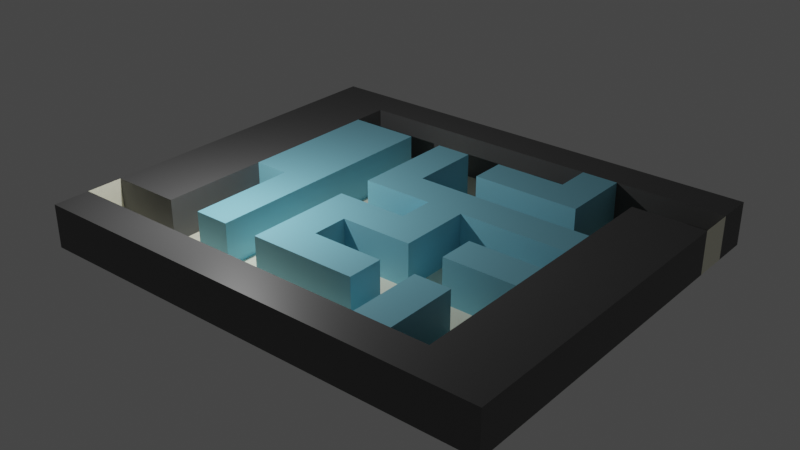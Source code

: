 # Source: mazev4.blend  (saved by Blender 3.3.6; exported with 4.5.12 LTS)
import bpy
from mathutils import Matrix  # noqa: F401  (used for matrix-valued properties, if any)

bpy.ops.wm.read_factory_settings(use_empty=True)
scene = bpy.context.scene
scene.name = 'Scene'

# ---- collections
col_collection = bpy.data.collections.new('Collection'); scene.collection.children.link(col_collection)

# ---- materials (node trees are filled in below, after node groups)
mat_x = bpy.data.materials.new('マテリアル')
mat_x.use_transparent_shadow = False
mat_001 = bpy.data.materials.new('マテリアル.001')
mat_001.use_transparent_shadow = False
mat_002 = bpy.data.materials.new('マテリアル.002')
mat_002.use_transparent_shadow = False

# ---- material node trees
mat_x.use_nodes = True; mat_x.node_tree.nodes.clear()
_N = mat_x.node_tree.nodes; _L = mat_x.node_tree.links
n0 = _N.new('ShaderNodeBsdfPrincipled'); n0.name = 'Principled BSDF'; n0.location = (10, 300)
n0.distribution = 'GGX'
n0.subsurface_method = 'RANDOM_WALK_SKIN'
n0.inputs[0].default_value = (1.0, 0.9866, 0.7951, 1.0)
n0.inputs[3].default_value = 1.45
n0.inputs[27].default_value = (0.0, 0.0, 0.0, 1.0)
n0.inputs[28].default_value = 1.0
n1 = _N.new('ShaderNodeOutputMaterial'); n1.name = 'Material Output'; n1.location = (300, 300)
_L.new(n0.outputs[0], n1.inputs[0])
n1.is_active_output = True
mat_001.use_nodes = True; mat_001.node_tree.nodes.clear()
_N = mat_001.node_tree.nodes; _L = mat_001.node_tree.links
n0 = _N.new('ShaderNodeBsdfPrincipled'); n0.name = 'Principled BSDF'; n0.location = (10, 300)
n0.distribution = 'GGX'
n0.subsurface_method = 'RANDOM_WALK_SKIN'
n0.inputs[0].default_value = (0.1025, 0.1025, 0.1025, 1.0)
n0.inputs[3].default_value = 1.45
n0.inputs[27].default_value = (0.0, 0.0, 0.0, 1.0)
n0.inputs[28].default_value = 1.0
n1 = _N.new('ShaderNodeOutputMaterial'); n1.name = 'Material Output'; n1.location = (300, 300)
_L.new(n0.outputs[0], n1.inputs[0])
n1.is_active_output = True
mat_002.use_nodes = True; mat_002.node_tree.nodes.clear()
_N = mat_002.node_tree.nodes; _L = mat_002.node_tree.links
n0 = _N.new('ShaderNodeBsdfPrincipled'); n0.name = 'Principled BSDF'; n0.location = (10, 300)
n0.distribution = 'GGX'
n0.subsurface_method = 'RANDOM_WALK_SKIN'
n0.inputs[0].default_value = (0.2589, 0.6467, 0.8, 1.0)
n0.inputs[3].default_value = 1.45
n0.inputs[27].default_value = (0.0, 0.0, 0.0, 1.0)
n0.inputs[28].default_value = 1.0
n1 = _N.new('ShaderNodeOutputMaterial'); n1.name = 'Material Output'; n1.location = (300, 300)
_L.new(n0.outputs[0], n1.inputs[0])
n1.is_active_output = True

# ---- world
world_world = bpy.data.worlds.new('World'); scene.world = world_world
world_world.use_nodes = True; world_world.node_tree.nodes.clear()
_N = world_world.node_tree.nodes; _L = world_world.node_tree.links
n0 = _N.new('ShaderNodeOutputWorld'); n0.name = 'World Output'; n0.location = (300, 300)
n1 = _N.new('ShaderNodeBackground'); n1.name = 'Background'; n1.location = (10, 300)
n1.inputs[0].default_value = (0.05088, 0.05088, 0.05088, 1.0)
_L.new(n1.outputs[0], n0.inputs[0])
n0.is_active_output = True
world_world.color = (0.05088, 0.05088, 0.05088)
world_world.use_sun_shadow = False
world_world.sun_shadow_jitter_overblur = 0.0

# ---- lights
light_light = bpy.data.lights.new('Light', 'POINT')
light_light.transmission_factor = 0.0
light_light.energy = 1000.0
light_light.shadow_soft_size = 0.1
light_light.shadow_maximum_resolution = 0.006
light_light.use_absolute_resolution = True

# ---- meshes
me_x = bpy.data.meshes.new('平面')
me_x.from_pydata([(-1.875, -15.62, 0.0), (11.88, -15.62, 0.0), (-1.875, 0.625, 0.0), (11.88, 0.625, 0.0), (-1.875, -0.625, 0.0), (-1.875, -1.875, 0.0), (-1.875, -3.125, 0.0), (-1.875, -4.375, 0.0), (-1.875, -5.625, 0.0), (-1.875, -6.875, 0.0), (-1.875, -8.125, 0.0), (-1.875, -9.375, 0.0), (-1.875, -10.62, 0.0), (-1.875, -11.88, 0.0), (-1.875, -13.12, 0.0), (-1.875, -14.38, 0.0), (11.88, -14.38, 0.0), (11.88, -13.12, 0.0), (11.88, -11.88, 0.0), (11.88, -10.62, 0.0), (11.88, -9.375, 0.0), (11.88, -8.125, 0.0), (11.88, -6.875, 0.0), (11.88, -5.625, 0.0), (11.88, -4.375, 0.0), (11.88, -3.125, 0.0), (11.88, -1.875, 0.0), (11.88, -0.625, 0.0), (-0.625, -15.62, 0.0), (0.625, -15.62, 0.0), (1.875, -15.62, 0.0), (3.125, -15.62, 0.0), (4.375, -15.62, 0.0), (5.625, -15.62, 0.0), (6.875, -15.62, 0.0), (8.125, -15.62, 0.0), (9.375, -15.62, 0.0), (10.62, -15.62, 0.0), (10.62, 0.625, 0.0), (9.375, 0.625, 0.0), (8.125, 0.625, 0.0), (6.875, 0.625, 0.0), (5.625, 0.625, 0.0), (4.375, 0.625, 0.0), (3.125, 0.625, 0.0), (1.875, 0.625, 0.0), (0.625, 0.625, 0.0), (-0.625, 0.625, 0.0), (10.62, -14.38, 0.0), (9.375, -14.38, 0.0), (10.62, -13.12, 0.0), (9.375, -13.12, 0.0), (8.125, -13.12, 0.0), (6.875, -13.12, 0.0), (5.625, -13.12, 0.0), (4.375, -13.12, 0.0), (3.125, -13.12, 0.0), (1.875, -13.12, 0.0), (0.625, -13.12, 0.0), (-0.625, -13.12, 0.0), (10.62, -11.88, 0.0), (9.375, -11.88, 0.0), (8.125, -11.88, 0.0), (6.875, -11.88, 0.0), (5.625, -11.88, 0.0), (4.375, -11.88, 0.0), (3.125, -11.88, 0.0), (1.875, -11.88, 0.0), (0.625, -11.88, 0.0), (-0.625, -11.88, 0.0), (10.62, -10.62, 0.0), (9.375, -10.62, 0.0), (8.125, -10.62, 0.0), (6.875, -10.62, 0.0), (5.625, -10.62, 0.0), (4.375, -10.62, 0.0), (3.125, -10.62, 0.0), (1.875, -10.62, 0.0), (-0.625, -10.62, 0.0), (10.62, -9.375, 0.0), (9.375, -9.375, 0.0), (8.125, -9.375, 0.0), (6.875, -9.375, 0.0), (5.625, -9.375, 0.0), (4.375, -9.375, 0.0), (3.125, -9.375, 0.0), (-0.625, -9.375, 0.0), (10.62, -8.125, 0.0), (9.375, -8.125, 0.0), (8.125, -8.125, 0.0), (6.875, -8.125, 0.0), (5.625, -8.125, 0.0), (4.375, -8.125, 0.0), (3.125, -8.125, 0.0), (1.875, -8.125, 0.0), (0.625, -8.125, 0.0), (-0.625, -8.125, 0.0), (10.62, -6.875, 0.0), (9.375, -6.875, 0.0), (8.125, -6.875, 0.0), (6.875, -6.875, 0.0), (5.625, -6.875, 0.0), (4.375, -6.875, 0.0), (3.125, -6.875, 0.0), (1.875, -6.875, 0.0), (0.625, -6.875, 0.0), (-0.625, -6.875, 0.0), (10.62, -5.625, 0.0), (9.375, -5.625, 0.0), (8.125, -5.625, 0.0), (6.875, -5.625, 0.0), (5.625, -5.625, 0.0), (4.375, -5.625, 0.0), (3.125, -5.625, 0.0), (1.875, -5.625, 0.0), (0.625, -5.625, 0.0), (-0.625, -5.625, 0.0), (10.62, -4.375, 0.0), (9.375, -4.375, 0.0), (8.125, -4.375, 0.0), (6.875, -4.375, 0.0), (5.625, -4.375, 0.0), (4.375, -4.375, 0.0), (3.125, -4.375, 0.0), (1.875, -4.375, 0.0), (0.625, -4.375, 0.0), (-0.625, -4.375, 0.0), (10.62, -3.125, 0.0), (9.375, -3.125, 0.0), (4.375, -3.125, 0.0), (3.125, -3.125, 0.0), (1.875, -3.125, 0.0), (0.625, -3.125, 0.0), (-0.625, -3.125, 0.0), (10.62, -1.875, 0.0), (9.375, -1.875, 0.0), (4.375, -1.875, 0.0), (3.125, -1.875, 0.0), (1.875, -1.875, 0.0), (0.625, -1.875, 0.0), (-0.625, -1.875, 0.0), (0.625, -0.625, 0.0), (-0.625, -0.625, 0.0), (-1.875, -14.38, 1.5), (-1.875, -15.62, 1.5), (11.88, -15.62, 1.5), (11.88, -0.625, 1.5), (11.88, 0.625, 1.5), (-1.875, 0.625, 1.5), (-1.875, -0.625, 1.5), (-1.875, -1.875, 1.5), (-1.875, -3.125, 1.5), (-1.875, -4.375, 1.5), (-1.875, -5.625, 1.5), (-1.875, -6.875, 1.5), (-1.875, -8.125, 1.5), (-1.875, -9.375, 1.5), (-1.875, -10.62, 1.5), (-1.875, -11.88, 1.5), (-1.875, -13.12, 1.5), (11.88, -14.38, 1.5), (11.88, -13.12, 1.5), (11.88, -11.88, 1.5), (11.88, -10.62, 1.5), (11.88, -9.375, 1.5), (11.88, -8.125, 1.5), (11.88, -6.875, 1.5), (11.88, -5.625, 1.5), (11.88, -4.375, 1.5), (11.88, -3.125, 1.5), (11.88, -1.875, 1.5), (-0.625, -14.38, 1.5), (-0.625, -13.12, 1.5), (-0.625, -11.88, 1.5), (-0.625, -10.62, 1.5), (-0.625, -9.375, 1.5), (-0.625, -8.125, 1.5), (-0.625, -6.875, 1.5), (-0.625, -5.625, 1.5), (-0.625, -4.375, 1.5), (-0.625, -3.125, 1.5), (-0.625, -1.875, 1.5), (-0.625, -0.625, 1.5), (-0.625, -15.62, 1.5), (0.625, -15.62, 1.5), (1.875, -15.62, 1.5), (3.125, -15.62, 1.5), (4.375, -15.62, 1.5), (5.625, -15.62, 1.5), (6.875, -15.62, 1.5), (8.125, -15.62, 1.5), (10.62, 0.625, 1.5), (9.375, 0.625, 1.5), (8.125, 0.625, 1.5), (6.875, 0.625, 1.5), (5.625, 0.625, 1.5), (4.375, 0.625, 1.5), (3.125, 0.625, 1.5), (1.875, 0.625, 1.5), (0.625, 0.625, 1.5), (10.62, -14.38, 1.5), (9.375, -14.38, 1.5), (8.125, -14.38, 1.5), (6.875, -14.38, 1.5), (5.625, -14.38, 1.5), (4.375, -14.38, 1.5), (3.125, -14.38, 1.5), (1.875, -14.38, 1.5), (0.625, -14.38, 1.5), (10.62, -13.12, 1.5), (9.375, -13.12, 1.5), (8.125, -13.12, 1.5), (6.875, -13.12, 1.5), (5.625, -13.12, 1.5), (4.375, -13.12, 1.5), (3.125, -13.12, 1.5), (1.875, -13.12, 1.5), (0.625, -13.12, 1.5), (10.62, -11.88, 1.5), (9.375, -11.88, 1.5), (8.125, -11.88, 1.5), (6.875, -11.88, 1.5), (5.625, -11.88, 1.5), (4.375, -11.88, 1.5), (3.125, -11.88, 1.5), (1.875, -11.88, 1.5), (0.625, -11.88, 1.5), (10.62, -10.62, 1.5), (9.375, -10.62, 1.5), (8.125, -10.62, 1.5), (6.875, -10.62, 1.5), (5.625, -10.62, 1.5), (4.375, -10.62, 1.5), (3.125, -10.62, 1.5), (1.875, -10.62, 1.5), (0.625, -10.62, 1.5), (10.62, -9.375, 1.5), (9.375, -9.375, 1.5), (8.125, -9.375, 1.5), (6.875, -9.375, 1.5), (5.625, -9.375, 1.5), (4.375, -9.375, 1.5), (3.125, -9.375, 1.5), (1.875, -9.375, 1.5), (10.62, -8.125, 1.5), (9.375, -8.125, 1.5), (8.125, -8.125, 1.5), (6.875, -8.125, 1.5), (5.625, -8.125, 1.5), (4.375, -8.125, 1.5), (3.125, -8.125, 1.5), (1.875, -8.125, 1.5), (10.62, -6.875, 1.5), (9.375, -6.875, 1.5), (8.125, -6.875, 1.5), (6.875, -6.875, 1.5), (5.625, -6.875, 1.5), (4.375, -6.875, 1.5), (3.125, -6.875, 1.5), (1.875, -6.875, 1.5), (0.625, -6.875, 1.5), (10.62, -5.625, 1.5), (9.375, -5.625, 1.5), (8.125, -5.625, 1.5), (6.875, -5.625, 1.5), (5.625, -5.625, 1.5), (4.375, -5.625, 1.5), (3.125, -5.625, 1.5), (1.875, -5.625, 1.5), (0.625, -5.625, 1.5), (10.62, -4.375, 1.5), (9.375, -4.375, 1.5), (8.125, -4.375, 1.5), (6.875, -4.375, 1.5), (5.625, -4.375, 1.5), (4.375, -4.375, 1.5), (3.125, -4.375, 1.5), (1.875, -4.375, 1.5), (0.625, -4.375, 1.5), (10.62, -3.125, 1.5), (9.375, -3.125, 1.5), (3.125, -3.125, 1.5), (1.875, -3.125, 1.5), (0.625, -3.125, 1.5), (10.62, -1.875, 1.5), (9.375, -1.875, 1.5), (8.125, -1.875, 1.5), (6.875, -1.875, 1.5), (5.625, -1.875, 1.5), (4.375, -1.875, 1.5), (3.125, -1.875, 1.5), (1.875, -1.875, 1.5), (0.625, -1.875, 1.5), (10.62, -0.625, 1.5), (9.375, -0.625, 1.5), (8.125, -0.625, 1.5), (6.875, -0.625, 1.5), (5.625, -0.625, 1.5), (4.375, -0.625, 1.5), (3.125, -0.625, 1.5), (1.875, -0.625, 1.5), (0.625, -0.625, 1.5), (0.625, -9.375, 1.5), (0.625, -8.125, 1.5), (0.625, -10.62, 0.0), (1.875, -9.375, 0.0), (0.625, -9.375, 0.0), (9.375, -15.62, 1.5), (10.62, -15.62, 1.5), (-0.625, 0.625, 1.5), (8.125, -3.125, 1.5), (6.875, -3.125, 1.5), (5.625, -3.125, 1.5), (4.375, -3.125, 1.5)], [], [(64, 54, 213, 222), (16, 17, 161, 160), (55, 65, 223, 214), (1, 16, 160, 145), (66, 56, 215, 224), (115, 105, 260, 269), (14, 15, 143, 159), (106, 116, 178, 177), (13, 14, 159, 158), (139, 138, 291, 292), (117, 107, 261, 270), (12, 13, 158, 157), (59, 69, 173, 172), (140, 139, 141, 142), (138, 137, 290, 291), (91, 92, 249, 248), (11, 12, 157, 156), (137, 136, 289, 290), (10, 11, 156, 155), (9, 10, 155, 154), (72, 62, 220, 229), (133, 132, 139, 140), (132, 131, 138, 139), (131, 130, 137, 138), (130, 129, 136, 137), (136, 129, 313, 289), (88, 89, 246, 245), (128, 127, 134, 135), (8, 9, 154, 153), (126, 125, 132, 133), (63, 73, 230, 221), (7, 8, 153, 152), (74, 64, 222, 231), (6, 7, 152, 151), (65, 75, 232, 223), (135, 134, 284, 285), (118, 117, 127, 128), (45, 46, 199, 198), (116, 115, 125, 126), (115, 114, 124, 125), (114, 113, 123, 124), (113, 112, 122, 123), (112, 111, 121, 122), (111, 110, 120, 121), (110, 109, 119, 120), (109, 108, 118, 119), (108, 107, 117, 118), (5, 6, 151, 150), (106, 105, 115, 116), (76, 66, 224, 233), (44, 45, 198, 197), (305, 243, 302, 306), (102, 101, 111, 112), (4, 5, 150, 149), (67, 77, 234, 225), (43, 44, 197, 196), (98, 97, 107, 108), (116, 126, 179, 178), (96, 95, 105, 106), (2, 4, 149, 148), (94, 93, 103, 104), (131, 132, 283, 282), (92, 91, 101, 102), (42, 43, 196, 195), (90, 89, 99, 100), (89, 88, 98, 99), (88, 87, 97, 98), (127, 117, 270, 279), (86, 306, 95, 96), (305, 94, 251, 243), (305, 85, 93, 94), (85, 84, 241, 242), (47, 2, 148, 309), (130, 131, 282, 281), (82, 81, 89, 90), (41, 42, 195, 194), (80, 79, 87, 88), (118, 128, 280, 271), (78, 304, 306, 86), (84, 83, 240, 241), (77, 76, 85, 305), (76, 75, 84, 85), (75, 74, 83, 84), (27, 3, 147, 146), (73, 72, 81, 82), (79, 70, 227, 236), (71, 70, 79, 80), (129, 130, 281, 313), (40, 41, 194, 193), (37, 1, 145, 308), (67, 66, 76, 77), (71, 80, 237, 228), (65, 64, 74, 75), (63, 62, 72, 73), (39, 40, 193, 192), (15, 0, 144, 143), (81, 72, 229, 238), (59, 58, 68, 69), (58, 57, 67, 68), (57, 56, 66, 67), (55, 54, 64, 65), (38, 39, 192, 191), (53, 52, 62, 63), (52, 51, 61, 62), (51, 50, 60, 61), (73, 82, 239, 230), (3, 38, 191, 147), (83, 74, 231, 240), (35, 36, 307, 190), (304, 78, 174, 235), (34, 35, 190, 189), (132, 125, 278, 283), (49, 48, 50, 51), (33, 34, 189, 188), (126, 133, 180, 179), (125, 124, 277, 278), (32, 33, 188, 187), (134, 127, 279, 284), (75, 76, 233, 232), (78, 86, 175, 174), (124, 123, 276, 277), (36, 37, 48, 49), (31, 32, 187, 186), (142, 141, 46, 47), (46, 141, 301, 199), (128, 135, 285, 280), (87, 79, 236, 244), (123, 122, 275, 276), (30, 31, 186, 185), (142, 47, 309, 182), (80, 88, 245, 237), (293, 146, 147, 191), (308, 145, 160, 200), (200, 160, 161, 209), (209, 161, 162, 218), (218, 162, 163, 227), (227, 163, 164, 236), (236, 164, 165, 244), (244, 165, 166, 252), (252, 166, 167, 261), (261, 167, 168, 270), (270, 168, 169, 279), (279, 169, 170, 284), (284, 170, 146, 293), (150, 181, 182, 149), (292, 291, 300, 301), (291, 290, 299, 300), (290, 289, 298, 299), (289, 288, 297, 298), (288, 287, 296, 297), (287, 286, 295, 296), (286, 285, 294, 295), (285, 284, 293, 294), (151, 180, 181, 150), (310, 280, 285, 286), (152, 179, 180, 151), (278, 277, 282, 283), (277, 276, 281, 282), (276, 275, 313, 281), (275, 274, 312, 313), (274, 273, 311, 312), (273, 272, 310, 311), (272, 271, 280, 310), (153, 178, 179, 152), (154, 177, 178, 153), (260, 259, 268, 269), (259, 258, 267, 268), (258, 257, 266, 267), (256, 255, 264, 265), (255, 254, 263, 264), (254, 253, 262, 263), (155, 176, 177, 154), (303, 251, 259, 260), (250, 249, 257, 258), (248, 247, 255, 256), (156, 175, 176, 155), (242, 241, 249, 250), (241, 240, 248, 249), (240, 239, 247, 248), (238, 237, 245, 246), (157, 174, 175, 156), (231, 230, 239, 240), (229, 228, 237, 238), (158, 173, 174, 157), (173, 226, 235, 174), (226, 225, 234, 235), (224, 223, 232, 233), (222, 221, 230, 231), (220, 219, 228, 229), (219, 218, 227, 228), (159, 172, 173, 158), (215, 214, 223, 224), (213, 212, 221, 222), (143, 171, 172, 159), (171, 208, 217, 172), (208, 207, 216, 217), (207, 206, 215, 216), (206, 205, 214, 215), (205, 204, 213, 214), (204, 203, 212, 213), (203, 202, 211, 212), (202, 201, 210, 211), (144, 183, 171, 143), (183, 184, 208, 171), (184, 185, 207, 208), (185, 186, 206, 207), (186, 187, 205, 206), (187, 188, 204, 205), (188, 189, 203, 204), (189, 190, 202, 203), (190, 307, 201, 202), (149, 182, 309, 148), (301, 300, 198, 199), (300, 299, 197, 198), (299, 298, 196, 197), (298, 297, 195, 196), (297, 296, 194, 195), (296, 295, 193, 194), (295, 294, 192, 193), (294, 293, 191, 192), (17, 18, 162, 161), (102, 112, 266, 257), (53, 63, 221, 212), (18, 19, 163, 162), (99, 98, 253, 254), (111, 101, 256, 265), (19, 20, 164, 163), (100, 99, 254, 255), (51, 52, 211, 210), (20, 21, 165, 164), (52, 53, 212, 211), (60, 50, 209, 218), (21, 22, 166, 165), (98, 108, 262, 253), (22, 23, 167, 166), (107, 97, 252, 261), (54, 55, 214, 213), (23, 24, 168, 167), (104, 103, 258, 259), (96, 106, 177, 176), (24, 25, 169, 168), (105, 95, 303, 260), (56, 57, 216, 215), (140, 142, 182, 181), (25, 26, 170, 169), (94, 104, 259, 251), (57, 58, 217, 216), (141, 139, 292, 301), (26, 27, 146, 170), (103, 93, 250, 258), (58, 59, 172, 217), (92, 102, 257, 249), (108, 109, 263, 262), (101, 91, 248, 256), (61, 60, 218, 219), (109, 110, 264, 263), (90, 100, 255, 247), (62, 61, 219, 220), (49, 51, 210, 201), (110, 111, 265, 264), (50, 48, 200, 209), (112, 113, 267, 266), (97, 87, 244, 252), (113, 114, 268, 267), (86, 96, 176, 175), (114, 115, 269, 268), (133, 140, 181, 180), (68, 67, 225, 226), (93, 85, 242, 250), (69, 68, 226, 173), (119, 118, 271, 272), (70, 71, 228, 227), (0, 28, 183, 144), (120, 119, 272, 273), (82, 90, 247, 239), (36, 49, 201, 307), (28, 29, 184, 183), (121, 120, 273, 274), (89, 81, 238, 246), (48, 37, 308, 200), (29, 30, 185, 184), (122, 121, 274, 275), (302, 243, 251, 303), (95, 306, 302, 303), (304, 77, 305, 306), (235, 234, 77, 304), (37, 36, 307, 308), (47, 46, 199, 309), (313, 312, 288, 289), (312, 311, 287, 288), (311, 310, 286, 287)])
me_x.polygons.foreach_set('material_index', [2, 1, 2, 1, 2, 2, 1, 1, 1, 1, 1, 1, 1, 0, 1, 2, 1, 1, 1, 1, 2, 0, 0, 0, 0, 2, 2, 0, 1, 0, 2, 1, 2, 1, 2, 1, 0, 1, 0, 0, 0, 0, 0, 0, 0, 0, 0, 1, 0, 2, 1, 2, 0, 1, 2, 1, 0, 1, 0, 1, 0, 2, 0, 1, 0, 0, 0, 1, 0, 2, 0, 2, 1, 2, 0, 1, 0, 2, 0, 2, 0, 0, 0, 1, 0, 1, 0, 2, 1, 1, 0, 2, 0, 0, 1, 1, 2, 0, 0, 0, 0, 1, 0, 0, 0, 2, 1, 2, 1, 2, 1, 2, 0, 1, 1, 2, 1, 1, 2, 1, 2, 0, 1, 0, 1, 2, 1, 2, 1, 1, 2, 1, 1, 1, 1, 1, 1, 1, 1, 1, 1, 1, 1, 1, 1, 1, 1, 1, 1, 1, 1, 1, 1, 1, 2, 1, 2, 2, 2, 2, 2, 2, 2, 1, 1, 2, 2, 2, 2, 2, 2, 1, 2, 2, 2, 1, 2, 2, 2, 2, 1, 2, 2, 1, 2, 2, 2, 2, 2, 2, 1, 2, 2, 1, 1, 1, 1, 1, 1, 1, 1, 1, 1, 1, 1, 1, 1, 1, 1, 1, 1, 1, 1, 1, 1, 1, 1, 1, 1, 1, 1, 2, 2, 1, 2, 2, 1, 2, 1, 1, 1, 1, 1, 2, 1, 1, 1, 1, 2, 1, 1, 2, 1, 1, 1, 2, 1, 1, 1, 2, 1, 2, 2, 2, 2, 2, 2, 2, 1, 2, 1, 2, 1, 2, 1, 2, 1, 2, 2, 2, 2, 2, 1, 2, 2, 1, 1, 2, 2, 1, 1, 2, 2, 2, 0, 2, 0, 0, 2, 2, 2])
_uv = me_x.uv_layers.new(name='UVマップ')
_uv.uv.foreach_set('vector', [0.5455, 0.2308, 0.5455, 0.1538, 0.5455, 0.1538, 0.5455, 0.2308, 0.0, 0.0, 0.0, 0.0, 0.0, 0.0, 0.0, 0.0, 0.4545, 0.1538, 0.4545, 0.2308, 0.4545, 0.2308, 0.4545, 0.1538, 0.0, 0.0, 0.0, 0.0, 0.0, 0.0, 0.0, 0.0, 0.3636, 0.2308, 0.3636, 0.1538, 0.3636, 0.1538, 0.3636, 0.2308, 0.1818, 0.6154, 0.1818, 0.5385, 0.1818, 0.5385, 0.1818, 0.6154, 0.0, 0.0, 0.0, 0.0, 0.0, 0.0, 0.0, 0.0, 0.09091, 0.5385, 0.09091, 0.6154, 0.09091, 0.6154, 0.09091, 0.5385, 0.0, 0.0, 0.0, 0.0, 0.0, 0.0, 0.0, 0.0, 0.1818, 0.8462, 0.2727, 0.8462, 0.2727, 0.8462, 0.1818, 0.8462, 0.9091, 0.6923, 0.9091, 0.6154, 0.9091, 0.6154, 0.9091, 0.6923, 0.0, 0.0, 0.0, 0.0, 0.0, 0.0, 0.0, 0.0, 0.09091, 0.1538, 0.09091, 0.2308, 0.09091, 0.2308, 0.09091, 0.1538, 0.09091, 0.8462, 0.1818, 0.8462, 0.1818, 0.9231, 0.09091, 0.9231, 0.2727, 0.8462, 0.3636, 0.8462, 0.3636, 0.8462, 0.2727, 0.8462, 0.5455, 0.4615, 0.4545, 0.4615, 0.4545, 0.4615, 0.5455, 0.4615, 0.0, 0.0, 0.0, 0.0, 0.0, 0.0, 0.0, 0.0, 0.3636, 0.8462, 0.4545, 0.8462, 0.4545, 0.8462, 0.3636, 0.8462, 0.0, 0.0, 0.0, 0.0, 0.0, 0.0, 0.0, 0.0, 0.0, 0.0, 0.0, 0.0, 0.0, 0.0, 0.0, 0.0, 0.7273, 0.3077, 0.7273, 0.2308, 0.7273, 0.2308, 0.7273, 0.3077, 0.09091, 0.7692, 0.1818, 0.7692, 0.1818, 0.8462, 0.09091, 0.8462, 0.1818, 0.7692, 0.2727, 0.7692, 0.2727, 0.8462, 0.1818, 0.8462, 0.2727, 0.7692, 0.3636, 0.7692, 0.3636, 0.8462, 0.2727, 0.8462, 0.3636, 0.7692, 0.4545, 0.7692, 0.4545, 0.8462, 0.3636, 0.8462, 0.4545, 0.8462, 0.4545, 0.7692, 0.4545, 0.7692, 0.4545, 0.8462, 0.8182, 0.4615, 0.7273, 0.4615, 0.7273, 0.4615, 0.8182, 0.4615, 0.8182, 0.7692, 0.9091, 0.7692, 0.9091, 0.8462, 0.8182, 0.8462, 0.0, 0.0, 0.0, 0.0, 0.0, 0.0, 0.0, 0.0, 0.09091, 0.6923, 0.1818, 0.6923, 0.1818, 0.7692, 0.09091, 0.7692, 0.6364, 0.2308, 0.6364, 0.3077, 0.6364, 0.3077, 0.6364, 0.2308, 0.0, 0.0, 0.0, 0.0, 0.0, 0.0, 0.0, 0.0, 0.5455, 0.3077, 0.5455, 0.2308, 0.5455, 0.2308, 0.5455, 0.3077, 0.0, 0.0, 0.0, 0.0, 0.0, 0.0, 0.0, 0.0, 0.4545, 0.2308, 0.4545, 0.3077, 0.4545, 0.3077, 0.4545, 0.2308, 0.8182, 0.8462, 0.9091, 0.8462, 0.9091, 0.8462, 0.8182, 0.8462, 0.8182, 0.6923, 0.9091, 0.6923, 0.9091, 0.7692, 0.8182, 0.7692, 0.0, 0.0, 0.0, 0.0, 0.0, 0.0, 0.0, 0.0, 0.09091, 0.6154, 0.1818, 0.6154, 0.1818, 0.6923, 0.09091, 0.6923, 0.1818, 0.6154, 0.2727, 0.6154, 0.2727, 0.6923, 0.1818, 0.6923, 0.2727, 0.6154, 0.3636, 0.6154, 0.3636, 0.6923, 0.2727, 0.6923, 0.3636, 0.6154, 0.4545, 0.6154, 0.4545, 0.6923, 0.3636, 0.6923, 0.4545, 0.6154, 0.5455, 0.6154, 0.5455, 0.6923, 0.4545, 0.6923, 0.5455, 0.6154, 0.6364, 0.6154, 0.6364, 0.6923, 0.5455, 0.6923, 0.6364, 0.6154, 0.7273, 0.6154, 0.7273, 0.6923, 0.6364, 0.6923, 0.7273, 0.6154, 0.8182, 0.6154, 0.8182, 0.6923, 0.7273, 0.6923, 0.8182, 0.6154, 0.9091, 0.6154, 0.9091, 0.6923, 0.8182, 0.6923, 0.0, 0.0, 0.0, 0.0, 0.0, 0.0, 0.0, 0.0, 0.09091, 0.5385, 0.1818, 0.5385, 0.1818, 0.6154, 0.09091, 0.6154, 0.3636, 0.3077, 0.3636, 0.2308, 0.3636, 0.2308, 0.3636, 0.3077, 0.0, 0.0, 0.0, 0.0, 0.0, 0.0, 0.0, 0.0, 0.2727, 0.3846, 0.2727, 0.3846, 0.1818, 0.3846, 0.1818, 0.3846, 0.4545, 0.5385, 0.5455, 0.5385, 0.5455, 0.6154, 0.4545, 0.6154, 0.0, 0.0, 0.0, 0.0, 0.0, 0.0, 0.0, 0.0, 0.2727, 0.2308, 0.2727, 0.3077, 0.2727, 0.3077, 0.2727, 0.2308, 0.0, 0.0, 0.0, 0.0, 0.0, 0.0, 0.0, 0.0, 0.8182, 0.5385, 0.9091, 0.5385, 0.9091, 0.6154, 0.8182, 0.6154, 0.09091, 0.6154, 0.09091, 0.6923, 0.09091, 0.6923, 0.09091, 0.6154, 0.09091, 0.4615, 0.1818, 0.4615, 0.1818, 0.5385, 0.09091, 0.5385, 0.0, 0.0, 0.0, 0.0, 0.0, 0.0, 0.0, 0.0, 0.2727, 0.4615, 0.3636, 0.4615, 0.3636, 0.5385, 0.2727, 0.5385, 0.2727, 0.7692, 0.1818, 0.7692, 0.1818, 0.7692, 0.2727, 0.7692, 0.4545, 0.4615, 0.5455, 0.4615, 0.5455, 0.5385, 0.4545, 0.5385, 0.0, 0.0, 0.0, 0.0, 0.0, 0.0, 0.0, 0.0, 0.6364, 0.4615, 0.7273, 0.4615, 0.7273, 0.5385, 0.6364, 0.5385, 0.7273, 0.4615, 0.8182, 0.4615, 0.8182, 0.5385, 0.7273, 0.5385, 0.8182, 0.4615, 0.9091, 0.4615, 0.9091, 0.5385, 0.8182, 0.5385, 0.9091, 0.7692, 0.9091, 0.6923, 0.9091, 0.6923, 0.9091, 0.7692, 0.09091, 0.3846, 0.1818, 0.3846, 0.1818, 0.4615, 0.09091, 0.4615, 0.2727, 0.3846, 0.2727, 0.4615, 0.2727, 0.4615, 0.2727, 0.3846, 0.2727, 0.3846, 0.3636, 0.3846, 0.3636, 0.4615, 0.2727, 0.4615, 0.3636, 0.3846, 0.4545, 0.3846, 0.4545, 0.3846, 0.3636, 0.3846, 0.0, 0.0, 0.0, 0.0, 0.0, 0.0, 0.0, 0.0, 0.3636, 0.7692, 0.2727, 0.7692, 0.2727, 0.7692, 0.3636, 0.7692, 0.6364, 0.3846, 0.7273, 0.3846, 0.7273, 0.4615, 0.6364, 0.4615, 0.0, 0.0, 0.0, 0.0, 0.0, 0.0, 0.0, 0.0, 0.8182, 0.3846, 0.9091, 0.3846, 0.9091, 0.4615, 0.8182, 0.4615, 0.8182, 0.6923, 0.8182, 0.7692, 0.8182, 0.7692, 0.8182, 0.6923, 0.09091, 0.3077, 0.1818, 0.3077, 0.1818, 0.3846, 0.09091, 0.3846, 0.4545, 0.3846, 0.5455, 0.3846, 0.5455, 0.3846, 0.4545, 0.3846, 0.2727, 0.3077, 0.3636, 0.3077, 0.3636, 0.3846, 0.2727, 0.3846, 0.3636, 0.3077, 0.4545, 0.3077, 0.4545, 0.3846, 0.3636, 0.3846, 0.4545, 0.3077, 0.5455, 0.3077, 0.5455, 0.3846, 0.4545, 0.3846, 0.0, 0.0, 0.0, 0.0, 0.0, 0.0, 0.0, 0.0, 0.6364, 0.3077, 0.7273, 0.3077, 0.7273, 0.3846, 0.6364, 0.3846, 0.9091, 0.3846, 0.9091, 0.3077, 0.9091, 0.3077, 0.9091, 0.3846, 0.8182, 0.3077, 0.9091, 0.3077, 0.9091, 0.3846, 0.8182, 0.3846, 0.4545, 0.7692, 0.3636, 0.7692, 0.3636, 0.7692, 0.4545, 0.7692, 0.0, 0.0, 0.0, 0.0, 0.0, 0.0, 0.0, 0.0, 0.0, 0.0, 0.0, 0.0, 0.0, 0.0, 0.0, 0.0, 0.2727, 0.2308, 0.3636, 0.2308, 0.3636, 0.3077, 0.2727, 0.3077, 0.8182, 0.3077, 0.8182, 0.3846, 0.8182, 0.3846, 0.8182, 0.3077, 0.4545, 0.2308, 0.5455, 0.2308, 0.5455, 0.3077, 0.4545, 0.3077, 0.6364, 0.2308, 0.7273, 0.2308, 0.7273, 0.3077, 0.6364, 0.3077, 0.0, 0.0, 0.0, 0.0, 0.0, 0.0, 0.0, 0.0, 0.0, 0.0, 0.0, 0.0, 0.0, 0.0, 0.0, 0.0, 0.7273, 0.3846, 0.7273, 0.3077, 0.7273, 0.3077, 0.7273, 0.3846, 0.09091, 0.1538, 0.1818, 0.1538, 0.1818, 0.2308, 0.09091, 0.2308, 0.1818, 0.1538, 0.2727, 0.1538, 0.2727, 0.2308, 0.1818, 0.2308, 0.2727, 0.1538, 0.3636, 0.1538, 0.3636, 0.2308, 0.2727, 0.2308, 0.4545, 0.1538, 0.5455, 0.1538, 0.5455, 0.2308, 0.4545, 0.2308, 0.0, 0.0, 0.0, 0.0, 0.0, 0.0, 0.0, 0.0, 0.6364, 0.1538, 0.7273, 0.1538, 0.7273, 0.2308, 0.6364, 0.2308, 0.7273, 0.1538, 0.8182, 0.1538, 0.8182, 0.2308, 0.7273, 0.2308, 0.8182, 0.1538, 0.9091, 0.1538, 0.9091, 0.2308, 0.8182, 0.2308, 0.6364, 0.3077, 0.6364, 0.3846, 0.6364, 0.3846, 0.6364, 0.3077, 0.0, 0.0, 0.0, 0.0, 0.0, 0.0, 0.0, 0.0, 0.5455, 0.3846, 0.5455, 0.3077, 0.5455, 0.3077, 0.5455, 0.3846, 0.0, 0.0, 0.0, 0.0, 0.0, 0.0, 0.0, 0.0, 0.1818, 0.3077, 0.09091, 0.3077, 0.09091, 0.3077, 0.1818, 0.3077, 0.0, 0.0, 0.0, 0.0, 0.0, 0.0, 0.0, 0.0, 0.1818, 0.7692, 0.1818, 0.6923, 0.1818, 0.6923, 0.1818, 0.7692, 0.8182, 0.07692, 0.9091, 0.07692, 0.9091, 0.1538, 0.8182, 0.1538, 0.0, 0.0, 0.0, 0.0, 0.0, 0.0, 0.0, 0.0, 0.09091, 0.6923, 0.09091, 0.7692, 0.09091, 0.7692, 0.09091, 0.6923, 0.1818, 0.6923, 0.2727, 0.6923, 0.2727, 0.6923, 0.1818, 0.6923, 0.0, 0.0, 0.0, 0.0, 0.0, 0.0, 0.0, 0.0, 0.9091, 0.8462, 0.9091, 0.7692, 0.9091, 0.7692, 0.9091, 0.8462, 0.4545, 0.3077, 0.3636, 0.3077, 0.3636, 0.3077, 0.4545, 0.3077, 0.09091, 0.3077, 0.09091, 0.3846, 0.09091, 0.3846, 0.09091, 0.3077, 0.2727, 0.6923, 0.3636, 0.6923, 0.3636, 0.6923, 0.2727, 0.6923, 0.8182, 0.0, 0.9091, 0.0, 0.9091, 0.07692, 0.8182, 0.07692, 0.0, 0.0, 0.0, 0.0, 0.0, 0.0, 0.0, 0.0, 0.09091, 0.9231, 0.1818, 0.9231, 0.1818, 1.0, 0.09091, 1.0, 0.1818, 1.0, 0.1818, 0.9231, 0.1818, 0.9231, 0.1818, 1.0, 0.8182, 0.7692, 0.8182, 0.8462, 0.8182, 0.8462, 0.8182, 0.7692, 0.9091, 0.4615, 0.9091, 0.3846, 0.9091, 0.3846, 0.9091, 0.4615, 0.3636, 0.6923, 0.4545, 0.6923, 0.4545, 0.6923, 0.3636, 0.6923, 0.0, 0.0, 0.0, 0.0, 0.0, 0.0, 0.0, 0.0, 0.09091, 0.9231, 0.09091, 1.0, 0.09091, 1.0, 0.09091, 0.9231, 0.8182, 0.3846, 0.8182, 0.4615, 0.8182, 0.4615, 0.8182, 0.3846, 0.9091, 0.9231, 1.0, 0.9231, 1.0, 1.0, 0.9091, 1.0, 0.9091, 0.0, 1.0, 0.0, 1.0, 0.07692, 0.9091, 0.07692, 0.9091, 0.07692, 1.0, 0.07692, 1.0, 0.1538, 0.9091, 0.1538, 0.9091, 0.1538, 1.0, 0.1538, 1.0, 0.2308, 0.9091, 0.2308, 0.9091, 0.2308, 1.0, 0.2308, 1.0, 0.3077, 0.9091, 0.3077, 0.9091, 0.3077, 1.0, 0.3077, 1.0, 0.3846, 0.9091, 0.3846, 0.9091, 0.3846, 1.0, 0.3846, 1.0, 0.4615, 0.9091, 0.4615, 0.9091, 0.4615, 1.0, 0.4615, 1.0, 0.5385, 0.9091, 0.5385, 0.9091, 0.5385, 1.0, 0.5385, 1.0, 0.6154, 0.9091, 0.6154, 0.9091, 0.6154, 1.0, 0.6154, 1.0, 0.6923, 0.9091, 0.6923, 0.9091, 0.6923, 1.0, 0.6923, 1.0, 0.7692, 0.9091, 0.7692, 0.9091, 0.7692, 1.0, 0.7692, 1.0, 0.8462, 0.9091, 0.8462, 0.9091, 0.8462, 1.0, 0.8462, 1.0, 0.9231, 0.9091, 0.9231, 0.0, 0.8462, 0.09091, 0.8462, 0.09091, 0.9231, 0.0, 0.9231, 0.1818, 0.8462, 0.2727, 0.8462, 0.2727, 0.9231, 0.1818, 0.9231, 0.2727, 0.8462, 0.3636, 0.8462, 0.3636, 0.9231, 0.2727, 0.9231, 0.3636, 0.8462, 0.4545, 0.8462, 0.4545, 0.9231, 0.3636, 0.9231, 0.4545, 0.8462, 0.5455, 0.8462, 0.5455, 0.9231, 0.4545, 0.9231, 0.5455, 0.8462, 0.6364, 0.8462, 0.6364, 0.9231, 0.5455, 0.9231, 0.6364, 0.8462, 0.7273, 0.8462, 0.7273, 0.9231, 0.6364, 0.9231, 0.7273, 0.8462, 0.8182, 0.8462, 0.8182, 0.9231, 0.7273, 0.9231, 0.8182, 0.8462, 0.9091, 0.8462, 0.9091, 0.9231, 0.8182, 0.9231, 0.0, 0.7692, 0.09091, 0.7692, 0.09091, 0.8462, 0.0, 0.8462, 0.7273, 0.7692, 0.8182, 0.7692, 0.8182, 0.8462, 0.7273, 0.8462, 0.0, 0.6923, 0.09091, 0.6923, 0.09091, 0.7692, 0.0, 0.7692, 0.1818, 0.6923, 0.2727, 0.6923, 0.2727, 0.7692, 0.1818, 0.7692, 0.2727, 0.6923, 0.3636, 0.6923, 0.3636, 0.7692, 0.2727, 0.7692, 0.3636, 0.6923, 0.4545, 0.6923, 0.4545, 0.7692, 0.3636, 0.7692, 0.4545, 0.6923, 0.5455, 0.6923, 0.5455, 0.7692, 0.4545, 0.7692, 0.5455, 0.6923, 0.6364, 0.6923, 0.6364, 0.7692, 0.5455, 0.7692, 0.6364, 0.6923, 0.7273, 0.6923, 0.7273, 0.7692, 0.6364, 0.7692, 0.7273, 0.6923, 0.8182, 0.6923, 0.8182, 0.7692, 0.7273, 0.7692, 0.0, 0.6154, 0.09091, 0.6154, 0.09091, 0.6923, 0.0, 0.6923, 0.0, 0.5385, 0.09091, 0.5385, 0.09091, 0.6154, 0.0, 0.6154, 0.1818, 0.5385, 0.2727, 0.5385, 0.2727, 0.6154, 0.1818, 0.6154, 0.2727, 0.5385, 0.3636, 0.5385, 0.3636, 0.6154, 0.2727, 0.6154, 0.3636, 0.5385, 0.4545, 0.5385, 0.4545, 0.6154, 0.3636, 0.6154, 0.5455, 0.5385, 0.6364, 0.5385, 0.6364, 0.6154, 0.5455, 0.6154, 0.6364, 0.5385, 0.7273, 0.5385, 0.7273, 0.6154, 0.6364, 0.6154, 0.7273, 0.5385, 0.8182, 0.5385, 0.8182, 0.6154, 0.7273, 0.6154, 0.0, 0.4615, 0.09091, 0.4615, 0.09091, 0.5385, 0.0, 0.5385, 0.1818, 0.4615, 0.2727, 0.4615, 0.2727, 0.5385, 0.1818, 0.5385, 0.3636, 0.4615, 0.4545, 0.4615, 0.4545, 0.5385, 0.3636, 0.5385, 0.5455, 0.4615, 0.6364, 0.4615, 0.6364, 0.5385, 0.5455, 0.5385, 0.0, 0.3846, 0.09091, 0.3846, 0.09091, 0.4615, 0.0, 0.4615, 0.3636, 0.3846, 0.4545, 0.3846, 0.4545, 0.4615, 0.3636, 0.4615, 0.4545, 0.3846, 0.5455, 0.3846, 0.5455, 0.4615, 0.4545, 0.4615, 0.5455, 0.3846, 0.6364, 0.3846, 0.6364, 0.4615, 0.5455, 0.4615, 0.7273, 0.3846, 0.8182, 0.3846, 0.8182, 0.4615, 0.7273, 0.4615, 0.0, 0.3077, 0.09091, 0.3077, 0.09091, 0.3846, 0.0, 0.3846, 0.5455, 0.3077, 0.6364, 0.3077, 0.6364, 0.3846, 0.5455, 0.3846, 0.7273, 0.3077, 0.8182, 0.3077, 0.8182, 0.3846, 0.7273, 0.3846, 0.0, 0.2308, 0.09091, 0.2308, 0.09091, 0.3077, 0.0, 0.3077, 0.09091, 0.2308, 0.1818, 0.2308, 0.1818, 0.3077, 0.09091, 0.3077, 0.1818, 0.2308, 0.2727, 0.2308, 0.2727, 0.3077, 0.1818, 0.3077, 0.3636, 0.2308, 0.4545, 0.2308, 0.4545, 0.3077, 0.3636, 0.3077, 0.5455, 0.2308, 0.6364, 0.2308, 0.6364, 0.3077, 0.5455, 0.3077, 0.7273, 0.2308, 0.8182, 0.2308, 0.8182, 0.3077, 0.7273, 0.3077, 0.8182, 0.2308, 0.9091, 0.2308, 0.9091, 0.3077, 0.8182, 0.3077, 0.0, 0.1538, 0.09091, 0.1538, 0.09091, 0.2308, 0.0, 0.2308, 0.3636, 0.1538, 0.4545, 0.1538, 0.4545, 0.2308, 0.3636, 0.2308, 0.5455, 0.1538, 0.6364, 0.1538, 0.6364, 0.2308, 0.5455, 0.2308, 0.0, 0.07692, 0.09091, 0.07692, 0.09091, 0.1538, 0.0, 0.1538, 0.09091, 0.07692, 0.1818, 0.07692, 0.1818, 0.1538, 0.09091, 0.1538, 0.1818, 0.07692, 0.2727, 0.07692, 0.2727, 0.1538, 0.1818, 0.1538, 0.2727, 0.07692, 0.3636, 0.07692, 0.3636, 0.1538, 0.2727, 0.1538, 0.3636, 0.07692, 0.4545, 0.07692, 0.4545, 0.1538, 0.3636, 0.1538, 0.4545, 0.07692, 0.5455, 0.07692, 0.5455, 0.1538, 0.4545, 0.1538, 0.5455, 0.07692, 0.6364, 0.07692, 0.6364, 0.1538, 0.5455, 0.1538, 0.6364, 0.07692, 0.7273, 0.07692, 0.7273, 0.1538, 0.6364, 0.1538, 0.7273, 0.07692, 0.8182, 0.07692, 0.8182, 0.1538, 0.7273, 0.1538, 0.0, 0.0, 0.09091, 0.0, 0.09091, 0.07692, 0.0, 0.07692, 0.09091, 0.0, 0.1818, 0.0, 0.1818, 0.07692, 0.09091, 0.07692, 0.1818, 0.0, 0.2727, 0.0, 0.2727, 0.07692, 0.1818, 0.07692, 0.2727, 0.0, 0.3636, 0.0, 0.3636, 0.07692, 0.2727, 0.07692, 0.3636, 0.0, 0.4545, 0.0, 0.4545, 0.07692, 0.3636, 0.07692, 0.4545, 0.0, 0.5455, 0.0, 0.5455, 0.07692, 0.4545, 0.07692, 0.5455, 0.0, 0.6364, 0.0, 0.6364, 0.07692, 0.5455, 0.07692, 0.6364, 0.0, 0.7273, 0.0, 0.7273, 0.07692, 0.6364, 0.07692, 0.7273, 0.0, 0.8182, 0.0, 0.8182, 0.07692, 0.7273, 0.07692, 0.0, 0.9231, 0.09091, 0.9231, 0.09091, 1.0, 0.0, 1.0, 0.1818, 0.9231, 0.2727, 0.9231, 0.2727, 1.0, 0.1818, 1.0, 0.2727, 0.9231, 0.3636, 0.9231, 0.3636, 1.0, 0.2727, 1.0, 0.3636, 0.9231, 0.4545, 0.9231, 0.4545, 1.0, 0.3636, 1.0, 0.4545, 0.9231, 0.5455, 0.9231, 0.5455, 1.0, 0.4545, 1.0, 0.5455, 0.9231, 0.6364, 0.9231, 0.6364, 1.0, 0.5455, 1.0, 0.6364, 0.9231, 0.7273, 0.9231, 0.7273, 1.0, 0.6364, 1.0, 0.7273, 0.9231, 0.8182, 0.9231, 0.8182, 1.0, 0.7273, 1.0, 0.8182, 0.9231, 0.9091, 0.9231, 0.9091, 1.0, 0.8182, 1.0, 0.0, 0.0, 0.0, 0.0, 0.0, 0.0, 0.0, 0.0, 0.4545, 0.5385, 0.4545, 0.6154, 0.4545, 0.6154, 0.4545, 0.5385, 0.6364, 0.1538, 0.6364, 0.2308, 0.6364, 0.2308, 0.6364, 0.1538, 0.0, 0.0, 0.0, 0.0, 0.0, 0.0, 0.0, 0.0, 0.7273, 0.5385, 0.8182, 0.5385, 0.8182, 0.5385, 0.7273, 0.5385, 0.5455, 0.6154, 0.5455, 0.5385, 0.5455, 0.5385, 0.5455, 0.6154, 0.0, 0.0, 0.0, 0.0, 0.0, 0.0, 0.0, 0.0, 0.6364, 0.5385, 0.7273, 0.5385, 0.7273, 0.5385, 0.6364, 0.5385, 0.8182, 0.1538, 0.7273, 0.1538, 0.7273, 0.1538, 0.8182, 0.1538, 0.0, 0.0, 0.0, 0.0, 0.0, 0.0, 0.0, 0.0, 0.7273, 0.1538, 0.6364, 0.1538, 0.6364, 0.1538, 0.7273, 0.1538, 0.9091, 0.2308, 0.9091, 0.1538, 0.9091, 0.1538, 0.9091, 0.2308, 0.0, 0.0, 0.0, 0.0, 0.0, 0.0, 0.0, 0.0, 0.8182, 0.5385, 0.8182, 0.6154, 0.8182, 0.6154, 0.8182, 0.5385, 0.0, 0.0, 0.0, 0.0, 0.0, 0.0, 0.0, 0.0, 0.9091, 0.6154, 0.9091, 0.5385, 0.9091, 0.5385, 0.9091, 0.6154, 0.5455, 0.1538, 0.4545, 0.1538, 0.4545, 0.1538, 0.5455, 0.1538, 0.0, 0.0, 0.0, 0.0, 0.0, 0.0, 0.0, 0.0, 0.2727, 0.5385, 0.3636, 0.5385, 0.3636, 0.5385, 0.2727, 0.5385, 0.09091, 0.4615, 0.09091, 0.5385, 0.09091, 0.5385, 0.09091, 0.4615, 0.0, 0.0, 0.0, 0.0, 0.0, 0.0, 0.0, 0.0, 0.1818, 0.5385, 0.1818, 0.4615, 0.1818, 0.4615, 0.1818, 0.5385, 0.3636, 0.1538, 0.2727, 0.1538, 0.2727, 0.1538, 0.3636, 0.1538, 0.09091, 0.8462, 0.09091, 0.9231, 0.09091, 0.9231, 0.09091, 0.8462, 0.0, 0.0, 0.0, 0.0, 0.0, 0.0, 0.0, 0.0, 0.2727, 0.4615, 0.2727, 0.5385, 0.2727, 0.5385, 0.2727, 0.4615, 0.2727, 0.1538, 0.1818, 0.1538, 0.1818, 0.1538, 0.2727, 0.1538, 0.1818, 0.9231, 0.1818, 0.8462, 0.1818, 0.8462, 0.1818, 0.9231, 0.0, 0.0, 0.0, 0.0, 0.0, 0.0, 0.0, 0.0, 0.3636, 0.5385, 0.3636, 0.4615, 0.3636, 0.4615, 0.3636, 0.5385, 0.1818, 0.1538, 0.09091, 0.1538, 0.09091, 0.1538, 0.1818, 0.1538, 0.4545, 0.4615, 0.4545, 0.5385, 0.4545, 0.5385, 0.4545, 0.4615, 0.8182, 0.6154, 0.7273, 0.6154, 0.7273, 0.6154, 0.8182, 0.6154, 0.5455, 0.5385, 0.5455, 0.4615, 0.5455, 0.4615, 0.5455, 0.5385, 0.8182, 0.2308, 0.9091, 0.2308, 0.9091, 0.2308, 0.8182, 0.2308, 0.7273, 0.6154, 0.6364, 0.6154, 0.6364, 0.6154, 0.7273, 0.6154, 0.6364, 0.4615, 0.6364, 0.5385, 0.6364, 0.5385, 0.6364, 0.4615, 0.7273, 0.2308, 0.8182, 0.2308, 0.8182, 0.2308, 0.7273, 0.2308, 0.8182, 0.07692, 0.8182, 0.1538, 0.8182, 0.1538, 0.8182, 0.07692, 0.6364, 0.6154, 0.5455, 0.6154, 0.5455, 0.6154, 0.6364, 0.6154, 0.9091, 0.1538, 0.9091, 0.07692, 0.9091, 0.07692, 0.9091, 0.1538, 0.4545, 0.6154, 0.3636, 0.6154, 0.3636, 0.6154, 0.4545, 0.6154, 0.9091, 0.5385, 0.9091, 0.4615, 0.9091, 0.4615, 0.9091, 0.5385, 0.3636, 0.6154, 0.2727, 0.6154, 0.2727, 0.6154, 0.3636, 0.6154, 0.09091, 0.3846, 0.09091, 0.4615, 0.09091, 0.4615, 0.09091, 0.3846, 0.2727, 0.6154, 0.1818, 0.6154, 0.1818, 0.6154, 0.2727, 0.6154, 0.09091, 0.7692, 0.09091, 0.8462, 0.09091, 0.8462, 0.09091, 0.7692, 0.1818, 0.2308, 0.2727, 0.2308, 0.2727, 0.2308, 0.1818, 0.2308, 0.3636, 0.4615, 0.3636, 0.3846, 0.3636, 0.3846, 0.3636, 0.4615, 0.09091, 0.2308, 0.1818, 0.2308, 0.1818, 0.2308, 0.09091, 0.2308, 0.7273, 0.6923, 0.8182, 0.6923, 0.8182, 0.6923, 0.7273, 0.6923, 0.9091, 0.3077, 0.8182, 0.3077, 0.8182, 0.3077, 0.9091, 0.3077, 0.0, 0.0, 0.0, 0.0, 0.0, 0.0, 0.0, 0.0, 0.6364, 0.6923, 0.7273, 0.6923, 0.7273, 0.6923, 0.6364, 0.6923, 0.6364, 0.3846, 0.6364, 0.4615, 0.6364, 0.4615, 0.6364, 0.3846, 0.8182, 0.0, 0.8182, 0.07692, 0.8182, 0.07692, 0.8182, 0.0, 0.0, 0.0, 0.0, 0.0, 0.0, 0.0, 0.0, 0.0, 0.5455, 0.6923, 0.6364, 0.6923, 0.6364, 0.6923, 0.5455, 0.6923, 0.7273, 0.4615, 0.7273, 0.3846, 0.7273, 0.3846, 0.7273, 0.4615, 0.9091, 0.07692, 0.9091, 0.0, 0.9091, 0.0, 0.9091, 0.07692, 0.0, 0.0, 0.0, 0.0, 0.0, 0.0, 0.0, 0.0, 0.4545, 0.6923, 0.5455, 0.6923, 0.5455, 0.6923, 0.4545, 0.6923, 0.1818, 0.3846, 0.2727, 0.3846, 0.2727, 0.4615, 0.1818, 0.4615, 0.1818, 0.4615, 0.1818, 0.3846, 0.1818, 0.3846, 0.1818, 0.4615, 0.1818, 0.3077, 0.2727, 0.3077, 0.2727, 0.3846, 0.1818, 0.3846, 0.1818, 0.3077, 0.2727, 0.3077, 0.2727, 0.3077, 0.1818, 0.3077, 0.9091, 0.0, 0.8182, 0.0, 0.8182, 0.0, 0.9091, 0.0, 0.09091, 1.0, 0.1818, 1.0, 0.1818, 1.0, 0.09091, 1.0, 0.4545, 0.7692, 0.5455, 0.7692, 0.5455, 0.8462, 0.4545, 0.8462, 0.5455, 0.7692, 0.6364, 0.7692, 0.6364, 0.8462, 0.5455, 0.8462, 0.6364, 0.7692, 0.7273, 0.7692, 0.7273, 0.8462, 0.6364, 0.8462])
me_x.materials.append(mat_x)
me_x.materials.append(mat_001)
me_x.materials.append(mat_002)
me_x.update()

# ---- objects
ob_light = bpy.data.objects.new('Light', light_light)
ob_x = bpy.data.objects.new('平面', me_x)

# ---- transforms, parenting, visibility, modifiers, constraints
ob_light.location = (4.076, 1.005, 5.904)
ob_light.rotation_euler = (0.6503, 0.05522, 1.866)
ob_light.lock_rotations_4d = False
ob_light.empty_display_type = 'ARROWS'
ob_light.color = (0.0, 0.0, 0.0, 0.0)
ob_light.lineart.crease_threshold = 0.0
ob_x.location = (0.0, 0.0, 0.0)
ob_x.rotation_euler = (0.0, -0.0, 1.571)

# ---- collection membership
col_collection.objects.link(ob_light)
col_collection.objects.link(ob_x)

# ---- scene / render settings (as saved in the file)
scene.frame_start = 1; scene.frame_end = 250; scene.frame_set(1)
scene.render.engine = 'BLENDER_EEVEE_NEXT'
scene.cycles.sampling_pattern = 'TABULATED_SOBOL'
scene.cycles.use_light_tree = False
scene.view_settings.view_transform = 'Filmic'
bpy.context.view_layer.update()

# ---- added for rendering (the .blend has no active camera): camera
cam_auto = bpy.data.cameras.new('AutoCamera')
cam_auto.lens = 50.0
cam_auto.sensor_width = 36.0
cam_auto.clip_end = 1000.0
ob_auto_camera = bpy.data.objects.new('AutoCamera', cam_auto)
scene.collection.objects.link(ob_auto_camera)
ob_auto_camera.location = (27.2438, -18.6926, 16.5451)
ob_auto_camera.rotation_euler = (1.09748, -7.21219e-08, 0.694738)
scene.camera = ob_auto_camera
bpy.context.view_layer.update()
